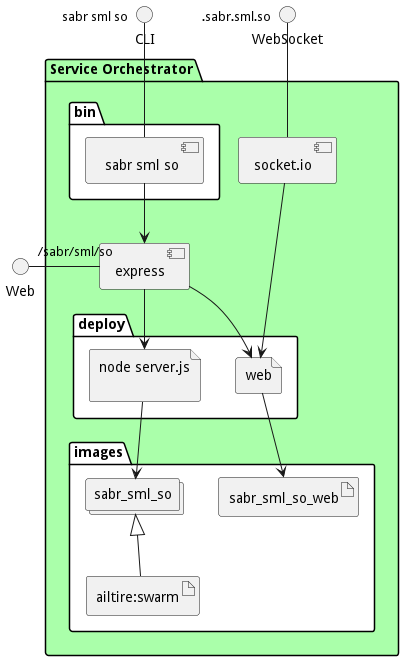

The diagram above was rendered by PlantUML. Its source (embedded in the PNG):
@startuml
  interface CLI
  interface Web
  interface WebSocket
package "Service Orchestrator" #aaffaa {
  component express as REST
  component socket.io as socket
  folder bin #ffffff {
    component " sabr sml so" as binName
  }
  binName --> REST

  folder deploy #ffffff {
      file "node server.js\n" as sabr_sml_so_container
      REST --> sabr_sml_so_container

  
    file "web" as web_container
    REST --> web_container
    socket ---> web_container
  
  }
  folder images #ffffff {
    collections "sabr_sml_so" as sabr_sml_soimage
    artifact "ailtire:swarm" as ailtireswarm
    sabr_sml_soimage <|-- ailtireswarm
    sabr_sml_so_container --> sabr_sml_soimage

  
      artifact "sabr_sml_so_web" as sabr_sml_so_web
      web_container --> sabr_sml_so_web
    
  }
}
CLI " sabr sml so" -- binName
Web "/sabr/sml/so" - REST
WebSocket ".sabr.sml.so" -- socket

@enduml